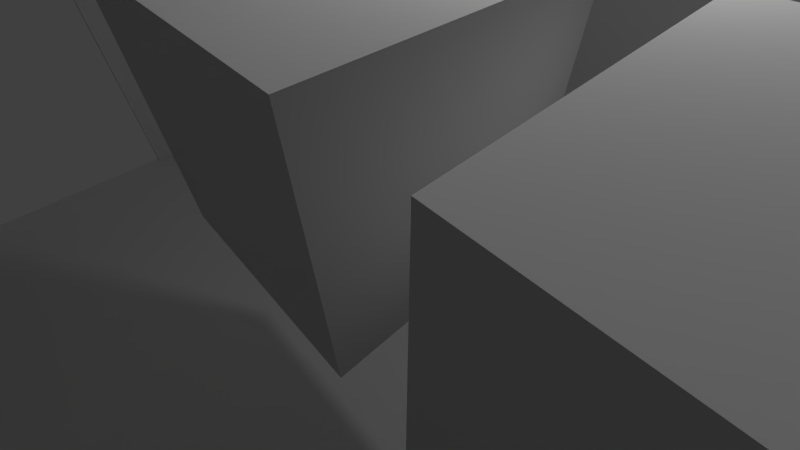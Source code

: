 # Source: room.blend  (saved by Blender 2.65.0; exported with 4.5.12 LTS)
import bpy
from mathutils import Matrix  # noqa: F401  (used for matrix-valued properties, if any)

bpy.ops.wm.read_factory_settings(use_empty=True)
scene = bpy.context.scene
scene.name = 'Scene'

# ---- collections
col_collection_1 = bpy.data.collections.new('Collection 1'); scene.collection.children.link(col_collection_1)
col_collection_5 = bpy.data.collections.new('Collection 5'); scene.collection.children.link(col_collection_5)

# ---- materials (node trees are filled in below, after node groups)
mat_material_002 = bpy.data.materials.new('Material.002')
mat_material_002.alpha_threshold = 0.0
mat_material_002.use_transparent_shadow = False
mat_material_002.roughness = 0.5
mat_material_002.line_color = (0.0, 0.0, 0.0, 1.0)
mat_material = bpy.data.materials.new('Material')
mat_material.alpha_threshold = 0.0
mat_material.use_transparent_shadow = False
mat_material.preview_render_type = 'CUBE'
mat_material.roughness = 0.5
mat_material.line_color = (0.0, 0.0, 0.0, 1.0)
mat_material_001 = bpy.data.materials.new('Material.001')
mat_material_001.alpha_threshold = 0.0
mat_material_001.use_transparent_shadow = False
mat_material_001.roughness = 0.5
mat_material_001.line_color = (0.0, 0.0, 0.0, 1.0)

# ---- material node trees

# ---- world
world_world = bpy.data.worlds.new('World'); scene.world = world_world
world_world.color = (0.05088, 0.05088, 0.05088)
world_world.use_sun_shadow = False
world_world.sun_shadow_jitter_overblur = 0.0
world_world.cycles.sampling_method = 'MANUAL'
world_world.cycles.sample_map_resolution = 256

# ---- cameras
cam_camera = bpy.data.cameras.new('Camera')
cam_camera.clip_end = 100.0
cam_camera.lens = 35.0
cam_camera.sensor_width = 67.12
cam_camera.sensor_height = 18.0
cam_camera.ortho_scale = 7.314
cam_camera.dof.focus_distance = 0.0
cam_camera.dof.aperture_fstop = 128.0

# ---- lights
light_lamp = bpy.data.lights.new('Lamp', 'POINT')
light_lamp.transmission_factor = 0.0
light_lamp.cutoff_distance = 30.0
light_lamp.energy = 100.0
light_lamp.shadow_buffer_clip_start = 1.001
light_lamp.shadow_soft_size = 0.1
light_lamp.shadow_maximum_resolution = 0.006
light_lamp.use_absolute_resolution = True
light_lamp.cycles.use_multiple_importance_sampling = False

# ---- meshes
me_cube_001 = bpy.data.meshes.new('Cube.001')
me_cube_001.from_pydata([(-1.0, -1.0, -1.0), (-1.0, 1.0, -1.0), (1.0, 1.0, -1.0), (1.0, -1.0, -1.0), (-1.0, -1.0, 1.0), (-1.0, 1.0, 1.0), (1.0, 1.0, 1.0), (1.0, -1.0, 1.0)], [], [(4, 5, 1, 0), (5, 6, 2, 1), (6, 7, 3, 2), (7, 4, 0, 3), (0, 1, 2, 3), (7, 6, 5, 4)])
me_cube_001.materials.append(mat_material_002)
me_cube_001.use_remesh_preserve_volume = False
me_cube_001.use_remesh_preserve_attributes = False
me_cube_001.use_mirror_vertex_groups = False
me_cube_001.update()
me_cube = bpy.data.meshes.new('Cube')
me_cube.from_pydata([(-9.836, -9.836, -5.926), (-9.836, 9.836, -5.926), (9.836, 9.836, -5.926), (9.836, -9.836, -5.926), (-9.836, -9.836, 5.926), (-9.836, 9.836, 5.926), (9.836, 9.836, 5.926), (9.836, -9.836, 5.926), (-9.836, 0.0, 5.926), (-9.836, 9.836, 0.0), (-9.836, -9.836, 0.0), (0.0, 9.836, 5.926), (9.836, 9.836, 0.0), (0.0, 9.836, -5.926), (9.836, 0.0, 5.926), (9.836, -9.836, 0.0), (9.836, 0.0, -5.926), (0.0, -9.836, 5.926), (0.0, -9.836, -5.926), (-9.836, 0.0, 0.0), (0.0, 9.836, 0.0), (9.836, 0.0, 0.0), (0.0, -9.836, 0.0), (0.0, 0.0, -5.926), (0.0, 0.0, 5.926), (-9.836, 4.918, 5.926), (-9.836, 9.836, -2.963), (-9.836, -9.836, 2.963), (4.918, 9.836, 5.926), (9.836, 9.836, -2.963), (-4.918, 9.836, -5.926), (9.836, -4.918, 5.926), (9.836, -9.836, -2.963), (9.836, 4.918, -5.926), (-4.918, -9.836, 5.926), (4.918, -9.836, -5.926), (-9.836, -4.918, 5.926), (-9.836, 9.836, 2.963), (-9.836, 4.918, -5.926), (-9.836, -9.836, -2.963), (-4.918, 9.836, 5.926), (9.836, 9.836, 2.963), (4.918, 9.836, -5.926), (9.836, 4.918, 5.926), (9.836, -9.836, 2.963), (9.836, -4.918, -5.926), (4.918, -9.836, 5.926), (-4.918, -9.836, -5.926), (-9.836, 0.0, 2.963), (-9.836, 4.918, 0.0), (0.0, 9.836, -2.963), (0.0, 9.836, 2.963), (-4.918, 9.836, 0.0), (4.918, 9.836, 0.0), (9.836, 0.0, -2.963), (9.836, 0.0, 2.963), (9.836, 4.918, 0.0), (9.836, -4.918, 0.0), (0.0, -9.836, -2.963), (0.0, -9.836, 2.963), (4.918, -9.836, 0.0), (-4.918, -9.836, 0.0), (4.918, 0.0, -5.926), (-4.918, 0.0, -5.926), (0.0, -4.918, -5.926), (0.0, 4.918, -5.926), (-4.918, 0.0, 5.926), (4.918, 0.0, 5.926), (0.0, -4.918, 5.926), (0.0, 4.918, 5.926), (-9.836, 4.918, -2.963), (4.918, 9.836, -2.963), (9.836, -4.918, -2.963), (-4.918, -9.836, -2.963), (4.918, 4.918, -5.926), (-4.918, 4.918, 5.926), (-9.836, -4.918, 2.963), (-9.836, 4.918, 2.963), (-4.918, 9.836, -2.963), (-4.918, 9.836, 2.963), (4.918, 9.836, 2.963), (9.836, 4.918, -2.963), (9.836, 4.918, 2.963), (9.836, -4.918, 2.963), (4.918, -9.836, -2.963), (4.918, -9.836, 2.963), (-4.918, -9.836, 2.963), (4.918, -4.918, -5.926), (-4.918, -4.918, -5.926), (-4.918, 4.918, -5.926), (-4.918, -4.918, 5.926), (4.918, -4.918, 5.926), (4.918, 4.918, 5.926), (-10.0, 4.918, -2.963), (-10.0, 10.0, -2.963), (-10.0, 10.0, -5.926), (-10.0, 4.918, -5.926), (4.918, 10.0, -2.963), (10.0, 10.0, -2.963), (10.0, 10.0, -5.926), (4.918, 10.0, -5.926), (10.0, -4.918, -2.963), (10.0, -10.0, -2.963), (10.0, -10.0, -5.926), (10.0, -4.918, -5.926), (-4.918, -10.0, -2.963), (-10.0, -10.0, -2.963), (-10.0, -10.0, -5.926), (-4.918, -10.0, -5.926), (-4.918, 4.918, 6.074), (-4.918, 10.0, 6.074), (-10.0, 10.0, 6.074), (-10.0, 4.918, 6.074), (-10.0, -4.918, -2.963), (-10.0, 0.0, -2.963), (-10.0, 0.0, -5.926), (-10.0, -4.918, -5.926), (-10.0, -4.918, 2.963), (-10.0, 0.0, 2.963), (-10.0, 0.0, 0.0), (-10.0, -4.918, 0.0), (-10.0, 4.918, 2.963), (-10.0, 10.0, 2.963), (-10.0, 10.0, 0.0), (-10.0, 4.918, 0.0), (-4.918, 10.0, -2.963), (0.0, 10.0, -2.963), (0.0, 10.0, -5.926), (-4.918, 10.0, -5.926), (-4.918, 10.0, 2.963), (0.0, 10.0, 2.963), (0.0, 10.0, 0.0), (-4.918, 10.0, 0.0), (4.918, 10.0, 2.963), (10.0, 10.0, 2.963), (10.0, 10.0, 0.0), (4.918, 10.0, 0.0), (10.0, 4.918, -2.963), (10.0, 0.0, -2.963), (10.0, 0.0, -5.926), (10.0, 4.918, -5.926), (10.0, 4.918, 2.963), (10.0, 0.0, 2.963), (10.0, 0.0, 0.0), (10.0, 4.918, 0.0), (10.0, -4.918, 2.963), (10.0, -10.0, 2.963), (10.0, -10.0, 0.0), (10.0, -4.918, 0.0), (4.918, -10.0, -2.963), (0.0, -10.0, -2.963), (0.0, -10.0, -5.926), (4.918, -10.0, -5.926), (4.918, -10.0, 2.963), (0.0, -10.0, 2.963), (0.0, -10.0, 0.0), (4.918, -10.0, 0.0), (-4.918, -10.0, 2.963), (-10.0, -10.0, 2.963), (-10.0, -10.0, 0.0), (-4.918, -10.0, 0.0), (-4.918, -4.918, 6.074), (-4.918, 0.0, 6.074), (-10.0, 0.0, 6.074), (-10.0, -4.918, 6.074), (4.918, -4.918, 6.074), (4.918, 0.0, 6.074), (0.0, 0.0, 6.074), (0.0, -4.918, 6.074), (4.918, 4.918, 6.074), (4.918, 10.0, 6.074), (0.0, 10.0, 6.074), (0.0, 4.918, 6.074), (-10.0, -10.0, 6.074), (10.0, 10.0, 6.074), (10.0, 4.918, 6.074), (10.0, 0.0, 6.074), (10.0, -4.918, 6.074), (10.0, -10.0, 6.074), (4.918, -10.0, 6.074), (0.0, -10.0, 6.074), (-4.918, -10.0, 6.074), (-9.836, -4.918, -2.963), (-9.836, 0.0, -2.963), (-9.836, 0.0, -5.926), (-9.836, -4.918, -5.926), (-9.836, -4.918, 0.0)], [], [(70, 38, 1, 26), (71, 42, 2, 29), (72, 45, 3, 32), (73, 47, 0, 39), (74, 33, 2, 42), (75, 25, 5, 40), (115, 116, 185, 184), (77, 49, 9, 37), (78, 30, 13, 50), (79, 52, 20, 51), (80, 53, 12, 41), (81, 33, 16, 54), (82, 56, 21, 55), (83, 57, 15, 44), (84, 35, 18, 58), (85, 60, 22, 59), (86, 61, 10, 27), (87, 45, 16, 62), (88, 64, 23, 63), (89, 65, 13, 30), (90, 36, 8, 66), (91, 68, 24, 67), (92, 69, 11, 28), (49, 70, 26, 9), (50, 13, 42, 71), (20, 50, 71, 53), (53, 71, 29, 12), (54, 16, 45, 72), (21, 54, 72, 57), (57, 72, 32, 15), (58, 18, 47, 73), (22, 58, 73, 61), (61, 73, 39, 10), (62, 16, 33, 74), (23, 62, 74, 65), (65, 74, 42, 13), (66, 8, 25, 75), (24, 66, 75, 69), (69, 75, 40, 11), (4, 27, 76, 36), (36, 76, 48, 8), (48, 19, 49, 77), (8, 48, 77, 25), (25, 77, 37, 5), (26, 1, 30, 78), (9, 26, 78, 52), (52, 78, 50, 20), (37, 9, 52, 79), (5, 37, 79, 40), (40, 79, 51, 11), (51, 20, 53, 80), (11, 51, 80, 28), (28, 80, 41, 6), (29, 2, 33, 81), (12, 29, 81, 56), (56, 81, 54, 21), (41, 12, 56, 82), (6, 41, 82, 43), (43, 82, 55, 14), (55, 21, 57, 83), (14, 55, 83, 31), (31, 83, 44, 7), (32, 3, 35, 84), (15, 32, 84, 60), (60, 84, 58, 22), (44, 15, 60, 85), (7, 44, 85, 46), (46, 85, 59, 17), (59, 22, 61, 86), (17, 59, 86, 34), (34, 86, 27, 4), (35, 3, 45, 87), (18, 35, 87, 64), (64, 87, 62, 23), (47, 18, 64, 88), (63, 23, 65, 89), (38, 89, 30, 1), (34, 4, 36, 90), (17, 34, 90, 68), (68, 90, 66, 24), (46, 17, 68, 91), (7, 46, 91, 31), (31, 91, 67, 14), (67, 24, 69, 92), (14, 67, 92, 43), (43, 92, 28, 6), (93, 94, 95, 96), (97, 98, 99, 100), (101, 102, 103, 104), (105, 106, 107, 108), (109, 110, 111, 112), (117, 118, 119, 120), (121, 122, 123, 124), (125, 126, 127, 128), (129, 130, 131, 132), (133, 134, 135, 136), (137, 138, 139, 140), (141, 142, 143, 144), (145, 146, 147, 148), (149, 150, 151, 152), (153, 154, 155, 156), (157, 158, 159, 160), (161, 162, 163, 164), (165, 166, 167, 168), (169, 170, 171, 172), (114, 93, 96, 115), (119, 124, 93, 114), (124, 123, 94, 93), (126, 97, 100, 127), (131, 136, 97, 126), (136, 135, 98, 97), (138, 101, 104, 139), (143, 148, 101, 138), (148, 147, 102, 101), (150, 105, 108, 151), (155, 160, 105, 150), (160, 159, 106, 105), (162, 109, 112, 163), (167, 172, 109, 162), (172, 171, 110, 109), (106, 113, 116, 107), (159, 120, 113, 106), (116, 113, 182, 185), (158, 117, 120, 159), (173, 164, 117, 158), (164, 163, 118, 117), (118, 121, 124, 119), (163, 112, 121, 118), (112, 111, 122, 121), (94, 125, 128, 95), (123, 132, 125, 94), (132, 131, 126, 125), (122, 129, 132, 123), (111, 110, 129, 122), (110, 171, 130, 129), (130, 133, 136, 131), (171, 170, 133, 130), (170, 174, 134, 133), (98, 137, 140, 99), (135, 144, 137, 98), (144, 143, 138, 137), (134, 141, 144, 135), (174, 175, 141, 134), (175, 176, 142, 141), (142, 145, 148, 143), (176, 177, 145, 142), (177, 178, 146, 145), (102, 149, 152, 103), (147, 156, 149, 102), (156, 155, 150, 149), (146, 153, 156, 147), (178, 179, 153, 146), (179, 180, 154, 153), (154, 157, 160, 155), (180, 181, 157, 154), (181, 173, 158, 157), (181, 161, 164, 173), (180, 168, 161, 181), (168, 167, 162, 161), (179, 165, 168, 180), (178, 177, 165, 179), (177, 176, 166, 165), (166, 169, 172, 167), (176, 175, 169, 166), (175, 174, 170, 169), (2, 42, 100, 99), (30, 1, 95, 128), (45, 16, 139, 104), (16, 33, 140, 139), (1, 38, 96, 95), (3, 45, 104, 103), (33, 2, 99, 140), (47, 18, 151, 108), (18, 35, 152, 151), (42, 13, 127, 100), (0, 47, 108, 107), (13, 30, 128, 127), (35, 3, 103, 152), (113, 120, 186, 182), (114, 115, 184, 183), (76, 186, 19, 48), (183, 184, 38, 70), (19, 183, 70, 49), (39, 0, 185, 182), (10, 39, 182, 186), (120, 119, 19, 186), (27, 10, 186, 76), (0, 47, 88, 185), (185, 88, 63, 184), (184, 63, 89, 38), (119, 114, 183, 19), (38, 184, 115, 96), (185, 0, 107, 116)])
me_cube.polygons.foreach_set('material_index', [1, 1, 1, 1, 0, 1, 0, 1, 1, 1, 1, 1, 1, 1, 1, 1, 1, 0, 0, 0, 1, 1, 1, 1, 1, 1, 1, 1, 1, 1, 1, 1, 1, 0, 0, 0, 1, 1, 1, 1, 1, 1, 1, 1, 1, 1, 1, 1, 1, 1, 1, 1, 1, 1, 1, 1, 1, 1, 1, 1, 1, 1, 1, 1, 1, 1, 1, 1, 1, 1, 1, 0, 0, 0, 0, 0, 0, 1, 1, 1, 1, 1, 1, 1, 1, 1, 1, 1, 1, 1, 1, 1, 1, 1, 1, 1, 1, 1, 1, 1, 1, 1, 1, 1, 1, 1, 1, 1, 1, 1, 1, 1, 1, 1, 1, 1, 1, 1, 1, 1, 1, 1, 1, 1, 1, 1, 1, 1, 1, 1, 1, 1, 1, 1, 1, 1, 1, 1, 1, 1, 1, 1, 1, 1, 1, 1, 1, 1, 1, 1, 1, 1, 1, 1, 1, 1, 1, 1, 1, 1, 1, 1, 1, 1, 1, 0, 0, 0, 0, 0, 0, 0, 0, 0, 0, 0, 0, 0, 1, 1, 1, 1, 1, 1, 1, 1, 1, 0, 0, 0, 1, 0, 0])
_uv = me_cube.uv_layers.new(name='UVMap')
_uv.uv.foreach_set('vector', [0.3768, 0.8546, 0.3454, 0.9575, 0.2285, 0.8555, 0.2875, 0.7782, 0.2307, 0.3814, 0.1541, 0.3392, 0.2306, 0.186, 0.288, 0.2639, 0.5841, 0.1861, 0.6155, 0.08316, 0.7324, 0.1852, 0.6734, 0.2625, 0.7302, 0.6593, 0.8067, 0.7015, 0.7303, 0.8547, 0.6729, 0.7767, 0.7499, 0.7499, 0.9999, 0.7499, 0.9999, 0.9999, 0.75, 0.9999, 0.4269, 0.5929, 0.4262, 0.6614, 0.3866, 0.6528, 0.3751, 0.5953, 0.0001003, 0.5, 9.998e-05, 0.25, 9.998e-05, 0.25, 0.0001003, 0.5, 0.4164, 0.714, 0.4001, 0.7756, 0.3315, 0.7201, 0.3637, 0.6781, 0.231, 0.6609, 0.1539, 0.701, 0.1282, 0.5207, 0.2113, 0.5216, 0.3371, 0.6089, 0.2905, 0.6306, 0.2759, 0.5221, 0.3272, 0.5219, 0.3355, 0.4345, 0.2896, 0.4127, 0.3315, 0.3224, 0.3634, 0.3655, 0.3748, 0.1889, 0.3445, 0.08721, 0.4786, 0.05087, 0.4786, 0.1615, 0.4138, 0.3292, 0.3977, 0.2676, 0.4786, 0.2476, 0.4788, 0.3158, 0.5445, 0.3267, 0.5608, 0.2651, 0.6294, 0.3206, 0.5972, 0.3626, 0.7298, 0.3798, 0.8069, 0.3397, 0.8327, 0.52, 0.7496, 0.5191, 0.6238, 0.4318, 0.6703, 0.4101, 0.6849, 0.5186, 0.6337, 0.5188, 0.6253, 0.6062, 0.6712, 0.628, 0.6294, 0.7183, 0.5975, 0.6751, 0.7499, 0.25, 0.9999, 0.25, 0.9999, 0.5, 0.7499, 0.5, 0.25, 0.25, 0.5, 0.25, 0.5, 0.5, 0.2501, 0.5, 0.2501, 0.7499, 0.5, 0.7499, 0.5, 0.9999, 0.2501, 0.9999, 0.5343, 0.5908, 0.5372, 0.6622, 0.4817, 0.6682, 0.4808, 0.5929, 0.534, 0.4478, 0.5348, 0.5194, 0.4804, 0.5203, 0.4801, 0.4478, 0.4266, 0.4499, 0.4261, 0.5213, 0.3698, 0.5212, 0.3741, 0.4481, 0.4001, 0.7756, 0.3768, 0.8546, 0.2875, 0.7782, 0.3315, 0.7201, 0.2113, 0.5216, 0.1282, 0.5207, 0.1541, 0.3392, 0.2307, 0.3814, 0.2759, 0.5221, 0.2113, 0.5216, 0.2307, 0.3814, 0.2896, 0.4127, 0.2896, 0.4127, 0.2307, 0.3814, 0.288, 0.2639, 0.3315, 0.3224, 0.4786, 0.1615, 0.4786, 0.05087, 0.6155, 0.08316, 0.5841, 0.1861, 0.4786, 0.2476, 0.4786, 0.1615, 0.5841, 0.1861, 0.5608, 0.2651, 0.5608, 0.2651, 0.5841, 0.1861, 0.6734, 0.2625, 0.6294, 0.3206, 0.7496, 0.5191, 0.8327, 0.52, 0.8067, 0.7015, 0.7302, 0.6593, 0.6849, 0.5186, 0.7496, 0.5191, 0.7302, 0.6593, 0.6712, 0.628, 0.6712, 0.628, 0.7302, 0.6593, 0.6729, 0.7767, 0.6294, 0.7183, 0.7499, 0.5, 0.9999, 0.5, 0.9999, 0.7499, 0.7499, 0.7499, 0.5, 0.5, 0.7499, 0.5, 0.7499, 0.7499, 0.5, 0.7499, 0.5, 0.7499, 0.7499, 0.7499, 0.75, 0.9999, 0.5, 0.9999, 0.4808, 0.5929, 0.4817, 0.6682, 0.4262, 0.6614, 0.4269, 0.5929, 0.4804, 0.5203, 0.4808, 0.5929, 0.4269, 0.5929, 0.4261, 0.5213, 0.4261, 0.5213, 0.4269, 0.5929, 0.3751, 0.5953, 0.3698, 0.5212, 0.5775, 0.6438, 0.5975, 0.6751, 0.547, 0.7115, 0.5372, 0.6622, 0.5372, 0.6622, 0.547, 0.7115, 0.482, 0.7248, 0.4817, 0.6682, 0.482, 0.7248, 0.4823, 0.7931, 0.4001, 0.7756, 0.4164, 0.714, 0.4817, 0.6682, 0.482, 0.7248, 0.4164, 0.714, 0.4262, 0.6614, 0.4262, 0.6614, 0.4164, 0.714, 0.3637, 0.6781, 0.3866, 0.6528, 0.2875, 0.7782, 0.2285, 0.8555, 0.1539, 0.701, 0.231, 0.6609, 0.3315, 0.7201, 0.2875, 0.7782, 0.231, 0.6609, 0.2905, 0.6306, 0.2905, 0.6306, 0.231, 0.6609, 0.2113, 0.5216, 0.2759, 0.5221, 0.3637, 0.6781, 0.3315, 0.7201, 0.2905, 0.6306, 0.3371, 0.6089, 0.3866, 0.6528, 0.3637, 0.6781, 0.3371, 0.6089, 0.3751, 0.5953, 0.3751, 0.5953, 0.3371, 0.6089, 0.3272, 0.5219, 0.3698, 0.5212, 0.3272, 0.5219, 0.2759, 0.5221, 0.2896, 0.4127, 0.3355, 0.4345, 0.3698, 0.5212, 0.3272, 0.5219, 0.3355, 0.4345, 0.3741, 0.4481, 0.3741, 0.4481, 0.3355, 0.4345, 0.3634, 0.3655, 0.3834, 0.3969, 0.288, 0.2639, 0.2306, 0.186, 0.3445, 0.08721, 0.3748, 0.1889, 0.3315, 0.3224, 0.288, 0.2639, 0.3748, 0.1889, 0.3977, 0.2676, 0.3977, 0.2676, 0.3748, 0.1889, 0.4786, 0.1615, 0.4786, 0.2476, 0.3634, 0.3655, 0.3315, 0.3224, 0.3977, 0.2676, 0.4138, 0.3292, 0.3834, 0.3969, 0.3634, 0.3655, 0.4138, 0.3292, 0.4236, 0.3785, 0.4236, 0.3785, 0.4138, 0.3292, 0.4788, 0.3158, 0.4792, 0.3725, 0.4788, 0.3158, 0.4786, 0.2476, 0.5608, 0.2651, 0.5445, 0.3267, 0.4792, 0.3725, 0.4788, 0.3158, 0.5445, 0.3267, 0.5347, 0.3793, 0.5347, 0.3793, 0.5445, 0.3267, 0.5972, 0.3626, 0.5743, 0.3879, 0.6734, 0.2625, 0.7324, 0.1852, 0.8069, 0.3397, 0.7298, 0.3798, 0.6294, 0.3206, 0.6734, 0.2625, 0.7298, 0.3798, 0.6703, 0.4101, 0.6703, 0.4101, 0.7298, 0.3798, 0.7496, 0.5191, 0.6849, 0.5186, 0.5972, 0.3626, 0.6294, 0.3206, 0.6703, 0.4101, 0.6238, 0.4318, 0.5743, 0.3879, 0.5972, 0.3626, 0.6238, 0.4318, 0.5858, 0.4454, 0.5858, 0.4454, 0.6238, 0.4318, 0.6337, 0.5188, 0.5911, 0.5195, 0.6337, 0.5188, 0.6849, 0.5186, 0.6712, 0.628, 0.6253, 0.6062, 0.5911, 0.5195, 0.6337, 0.5188, 0.6253, 0.6062, 0.5868, 0.5926, 0.5868, 0.5926, 0.6253, 0.6062, 0.5975, 0.6751, 0.5775, 0.6438, 0.7499, 0.0001004, 0.9999, 0.0001002, 0.9999, 0.25, 0.7499, 0.25, 0.5, 0.0001004, 0.7499, 0.0001004, 0.7499, 0.25, 0.5, 0.25, 0.5, 0.25, 0.7499, 0.25, 0.7499, 0.5, 0.5, 0.5, 0.25, 0.0001002, 0.5, 0.0001004, 0.5, 0.25, 0.25, 0.25, 0.2501, 0.5, 0.5, 0.5, 0.5, 0.7499, 0.2501, 0.7499, 0.0001007, 0.7499, 0.2501, 0.7499, 0.2501, 0.9999, 0.0001012, 0.9999, 0.5868, 0.5926, 0.5775, 0.6438, 0.5372, 0.6622, 0.5343, 0.5908, 0.5911, 0.5195, 0.5868, 0.5926, 0.5343, 0.5908, 0.5348, 0.5194, 0.5348, 0.5194, 0.5343, 0.5908, 0.4808, 0.5929, 0.4804, 0.5203, 0.5858, 0.4454, 0.5911, 0.5195, 0.5348, 0.5194, 0.534, 0.4478, 0.5743, 0.3879, 0.5858, 0.4454, 0.534, 0.4478, 0.5347, 0.3793, 0.5347, 0.3793, 0.534, 0.4478, 0.4801, 0.4478, 0.4792, 0.3725, 0.4801, 0.4478, 0.4804, 0.5203, 0.4261, 0.5213, 0.4266, 0.4499, 0.4792, 0.3725, 0.4801, 0.4478, 0.4266, 0.4499, 0.4236, 0.3785, 0.4236, 0.3785, 0.4266, 0.4499, 0.3741, 0.4481, 0.3834, 0.3969, 0.3768, 0.8546, 0.2875, 0.7782, 0.2285, 0.8555, 0.3454, 0.9575, 0.2307, 0.3814, 0.288, 0.2639, 0.2306, 0.186, 0.1541, 0.3392, 0.5841, 0.1861, 0.6734, 0.2625, 0.7324, 0.1852, 0.6155, 0.08316, 0.7302, 0.6593, 0.6729, 0.7767, 0.7303, 0.8547, 0.8067, 0.7015, 0.4269, 0.5929, 0.3751, 0.5953, 0.3866, 0.6528, 0.4262, 0.6614, 0.547, 0.7115, 0.482, 0.7248, 0.4823, 0.7931, 0.5632, 0.7731, 0.4164, 0.714, 0.3637, 0.6781, 0.3315, 0.7201, 0.4001, 0.7756, 0.231, 0.6609, 0.2113, 0.5216, 0.1282, 0.5207, 0.1539, 0.701, 0.3371, 0.6089, 0.3272, 0.5219, 0.2759, 0.5221, 0.2905, 0.6306, 0.3355, 0.4345, 0.3634, 0.3655, 0.3315, 0.3224, 0.2896, 0.4127, 0.3748, 0.1889, 0.4786, 0.1615, 0.4786, 0.05087, 0.3445, 0.08721, 0.4138, 0.3292, 0.4788, 0.3158, 0.4786, 0.2476, 0.3977, 0.2676, 0.5445, 0.3267, 0.5972, 0.3626, 0.6294, 0.3206, 0.5608, 0.2651, 0.7298, 0.3798, 0.7496, 0.5191, 0.8327, 0.52, 0.8069, 0.3397, 0.6238, 0.4318, 0.6337, 0.5188, 0.6849, 0.5186, 0.6703, 0.4101, 0.6253, 0.6062, 0.5975, 0.6751, 0.6294, 0.7183, 0.6712, 0.628, 0.5343, 0.5908, 0.4808, 0.5929, 0.4817, 0.6682, 0.5372, 0.6622, 0.534, 0.4478, 0.4801, 0.4478, 0.4804, 0.5203, 0.5348, 0.5194, 0.4266, 0.4499, 0.3741, 0.4481, 0.3698, 0.5212, 0.4261, 0.5213, 0.4823, 0.8792, 0.3768, 0.8546, 0.3454, 0.9575, 0.4823, 0.9898, 0.4823, 0.7931, 0.4001, 0.7756, 0.3768, 0.8546, 0.4823, 0.8792, 0.4001, 0.7756, 0.3315, 0.7201, 0.2875, 0.7782, 0.3768, 0.8546, 0.2113, 0.5216, 0.2307, 0.3814, 0.1541, 0.3392, 0.1282, 0.5207, 0.2759, 0.5221, 0.2896, 0.4127, 0.2307, 0.3814, 0.2113, 0.5216, 0.2896, 0.4127, 0.3315, 0.3224, 0.288, 0.2639, 0.2307, 0.3814, 0.4786, 0.1615, 0.5841, 0.1861, 0.6155, 0.08316, 0.4786, 0.05087, 0.4786, 0.2476, 0.5608, 0.2651, 0.5841, 0.1861, 0.4786, 0.1615, 0.5608, 0.2651, 0.6294, 0.3206, 0.6734, 0.2625, 0.5841, 0.1861, 0.7496, 0.5191, 0.7302, 0.6593, 0.8067, 0.7015, 0.8327, 0.52, 0.6849, 0.5186, 0.6712, 0.628, 0.7302, 0.6593, 0.7496, 0.5191, 0.6712, 0.628, 0.6294, 0.7183, 0.6729, 0.7767, 0.7302, 0.6593, 0.4808, 0.5929, 0.4269, 0.5929, 0.4262, 0.6614, 0.4817, 0.6682, 0.4804, 0.5203, 0.4261, 0.5213, 0.4269, 0.5929, 0.4808, 0.5929, 0.4261, 0.5213, 0.3698, 0.5212, 0.3751, 0.5953, 0.4269, 0.5929, 0.6729, 0.7767, 0.586, 0.8518, 0.6164, 0.9535, 0.7303, 0.8547, 0.6294, 0.7183, 0.5632, 0.7731, 0.586, 0.8518, 0.6729, 0.7767, 0.6164, 0.9535, 0.586, 0.8518, 0.586, 0.8518, 0.6164, 0.9535, 0.5975, 0.6751, 0.547, 0.7115, 0.5632, 0.7731, 0.6294, 0.7183, 0.5775, 0.6438, 0.5372, 0.6622, 0.547, 0.7115, 0.5975, 0.6751, 0.5372, 0.6622, 0.4817, 0.6682, 0.482, 0.7248, 0.547, 0.7115, 0.482, 0.7248, 0.4164, 0.714, 0.4001, 0.7756, 0.4823, 0.7931, 0.4817, 0.6682, 0.4262, 0.6614, 0.4164, 0.714, 0.482, 0.7248, 0.4262, 0.6614, 0.3866, 0.6528, 0.3637, 0.6781, 0.4164, 0.714, 0.2875, 0.7782, 0.231, 0.6609, 0.1539, 0.701, 0.2285, 0.8555, 0.3315, 0.7201, 0.2905, 0.6306, 0.231, 0.6609, 0.2875, 0.7782, 0.2905, 0.6306, 0.2759, 0.5221, 0.2113, 0.5216, 0.231, 0.6609, 0.3637, 0.6781, 0.3371, 0.6089, 0.2905, 0.6306, 0.3315, 0.7201, 0.3866, 0.6528, 0.3751, 0.5953, 0.3371, 0.6089, 0.3637, 0.6781, 0.3751, 0.5953, 0.3698, 0.5212, 0.3272, 0.5219, 0.3371, 0.6089, 0.3272, 0.5219, 0.3355, 0.4345, 0.2896, 0.4127, 0.2759, 0.5221, 0.3698, 0.5212, 0.3741, 0.4481, 0.3355, 0.4345, 0.3272, 0.5219, 0.3741, 0.4481, 0.3834, 0.3969, 0.3634, 0.3655, 0.3355, 0.4345, 0.288, 0.2639, 0.3748, 0.1889, 0.3445, 0.08721, 0.2306, 0.186, 0.3315, 0.3224, 0.3977, 0.2676, 0.3748, 0.1889, 0.288, 0.2639, 0.3977, 0.2676, 0.4786, 0.2476, 0.4786, 0.1615, 0.3748, 0.1889, 0.3634, 0.3655, 0.4138, 0.3292, 0.3977, 0.2676, 0.3315, 0.3224, 0.3834, 0.3969, 0.4236, 0.3785, 0.4138, 0.3292, 0.3634, 0.3655, 0.4236, 0.3785, 0.4792, 0.3725, 0.4788, 0.3158, 0.4138, 0.3292, 0.4788, 0.3158, 0.5445, 0.3267, 0.5608, 0.2651, 0.4786, 0.2476, 0.4792, 0.3725, 0.5347, 0.3793, 0.5445, 0.3267, 0.4788, 0.3158, 0.5347, 0.3793, 0.5743, 0.3879, 0.5972, 0.3626, 0.5445, 0.3267, 0.6734, 0.2625, 0.7298, 0.3798, 0.8069, 0.3397, 0.7324, 0.1852, 0.6294, 0.3206, 0.6703, 0.4101, 0.7298, 0.3798, 0.6734, 0.2625, 0.6703, 0.4101, 0.6849, 0.5186, 0.7496, 0.5191, 0.7298, 0.3798, 0.5972, 0.3626, 0.6238, 0.4318, 0.6703, 0.4101, 0.6294, 0.3206, 0.5743, 0.3879, 0.5858, 0.4454, 0.6238, 0.4318, 0.5972, 0.3626, 0.5858, 0.4454, 0.5911, 0.5195, 0.6337, 0.5188, 0.6238, 0.4318, 0.6337, 0.5188, 0.6253, 0.6062, 0.6712, 0.628, 0.6849, 0.5186, 0.5911, 0.5195, 0.5868, 0.5926, 0.6253, 0.6062, 0.6337, 0.5188, 0.5868, 0.5926, 0.5775, 0.6438, 0.5975, 0.6751, 0.6253, 0.6062, 0.5868, 0.5926, 0.5343, 0.5908, 0.5372, 0.6622, 0.5775, 0.6438, 0.5911, 0.5195, 0.5348, 0.5194, 0.5343, 0.5908, 0.5868, 0.5926, 0.5348, 0.5194, 0.4804, 0.5203, 0.4808, 0.5929, 0.5343, 0.5908, 0.5858, 0.4454, 0.534, 0.4478, 0.5348, 0.5194, 0.5911, 0.5195, 0.5743, 0.3879, 0.5347, 0.3793, 0.534, 0.4478, 0.5858, 0.4454, 0.5347, 0.3793, 0.4792, 0.3725, 0.4801, 0.4478, 0.534, 0.4478, 0.4801, 0.4478, 0.4266, 0.4499, 0.4261, 0.5213, 0.4804, 0.5203, 0.4792, 0.3725, 0.4236, 0.3785, 0.4266, 0.4499, 0.4801, 0.4478, 0.4236, 0.3785, 0.3834, 0.3969, 0.3741, 0.4481, 0.4266, 0.4499, 0.9999, 0.9999, 0.75, 0.9999, 0.75, 0.9999, 0.9999, 0.9999, 0.2501, 0.9999, 0.0001012, 0.9999, 0.0001012, 0.9999, 0.2501, 0.9999, 0.9999, 0.25, 0.9999, 0.5, 0.9999, 0.5, 0.9999, 0.25, 0.9999, 0.5, 0.9999, 0.7499, 0.9999, 0.7499, 0.9999, 0.5, 0.0001012, 0.9999, 0.0001007, 0.7499, 0.0001007, 0.7499, 0.0001012, 0.9999, 0.9999, 0.0001002, 0.9999, 0.25, 0.9999, 0.25, 0.9999, 0.0001002, 0.9999, 0.7499, 0.9999, 0.9999, 0.9999, 0.9999, 0.9999, 0.7499, 0.25, 0.0001002, 0.5, 0.0001004, 0.5, 0.0001004, 0.25, 0.0001002, 0.5, 0.0001004, 0.7499, 0.0001004, 0.7499, 0.0001004, 0.5, 0.0001004, 0.75, 0.9999, 0.5, 0.9999, 0.5, 0.9999, 0.75, 0.9999, 9.998e-05, 9.998e-05, 0.25, 0.0001002, 0.25, 0.0001002, 9.998e-05, 9.998e-05, 0.5, 0.9999, 0.2501, 0.9999, 0.2501, 0.9999, 0.5, 0.9999, 0.7499, 0.0001004, 0.9999, 0.0001002, 0.9999, 0.0001002, 0.7499, 0.0001004, 0.586, 0.8518, 0.5632, 0.7731, 0.5632, 0.7731, 0.586, 0.8518, 0.4823, 0.8792, 0.4823, 0.9898, 0.4823, 0.9898, 0.4823, 0.8792, 0.547, 0.7115, 0.5632, 0.7731, 0.4823, 0.7931, 0.482, 0.7248, 0.4823, 0.8792, 0.4823, 0.9898, 0.3454, 0.9575, 0.3768, 0.8546, 0.4823, 0.7931, 0.4823, 0.8792, 0.3768, 0.8546, 0.4001, 0.7756, 0.6729, 0.7767, 0.7303, 0.8547, 0.6164, 0.9535, 0.586, 0.8518, 0.6294, 0.7183, 0.6729, 0.7767, 0.586, 0.8518, 0.5632, 0.7731, 0.5632, 0.7731, 0.4823, 0.7931, 0.4823, 0.7931, 0.5632, 0.7731, 0.5975, 0.6751, 0.6294, 0.7183, 0.5632, 0.7731, 0.547, 0.7115, 9.998e-05, 9.998e-05, 0.25, 0.0001002, 0.25, 0.25, 9.998e-05, 0.25, 9.998e-05, 0.25, 0.25, 0.25, 0.2501, 0.5, 0.0001003, 0.5, 0.0001003, 0.5, 0.2501, 0.5, 0.2501, 0.7499, 0.0001007, 0.7499, 0.4823, 0.7931, 0.4823, 0.8792, 0.4823, 0.8792, 0.4823, 0.7931, 0.0001007, 0.7499, 0.0001003, 0.5, 0.0001003, 0.5, 0.0001007, 0.7499, 9.998e-05, 0.25, 9.998e-05, 9.998e-05, 9.998e-05, 9.998e-05, 9.998e-05, 0.25])
me_cube.materials.append(mat_material)
me_cube.materials.append(mat_material_001)
me_cube.use_remesh_preserve_volume = False
me_cube.use_remesh_preserve_attributes = False
me_cube.use_mirror_vertex_groups = False
me_cube.update()

# ---- objects
ob_cube_002 = bpy.data.objects.new('Cube.002', me_cube_001)
ob_cube = bpy.data.objects.new('Cube', me_cube)
ob_cube_001 = bpy.data.objects.new('Cube.001', me_cube_001)
ob_lamp = bpy.data.objects.new('Lamp', light_lamp)
ob_camera = bpy.data.objects.new('Camera', cam_camera)
ob_empty = bpy.data.objects.new('Empty', None)

# ---- transforms, parenting, visibility, modifiers, constraints
ob_cube_002.location = (2.607, 0.0, 0.0)
ob_cube_002.lineart.crease_threshold = 0.0
ob_cube.location = (0.0, 0.0, 0.0)
ob_cube.lineart.crease_threshold = 0.0
ob_cube_001.location = (0.0, 0.0, 0.0)
ob_cube_001.lineart.crease_threshold = 0.0
ob_lamp.location = (0.4875, 1.957, 2.285)
ob_lamp.rotation_euler = (0.6503, 0.05522, 1.866)
ob_lamp.lock_rotations_4d = False
ob_lamp.empty_display_type = 'ARROWS'
ob_lamp.color = (0.0, 0.0, 0.0, 0.0)
ob_lamp.lineart.crease_threshold = 0.0
ob_camera.location = (2.094, -1.485, 1.632)
ob_camera.rotation_euler = (0.757, 0.004128, 0.8199)
ob_camera.scale = (1.0, 1.0, 1.0)
ob_camera.lock_rotations_4d = False
ob_camera.empty_display_type = 'ARROWS'
ob_camera.color = (0.0, 0.0, 0.0, 0.0)
ob_camera.display_type = 'WIRE'
ob_camera.lineart.crease_threshold = 0.0
ob_empty.location = (5.774, -3.0, 0.947)
ob_empty.empty_image_offset = (0.0, 0.0)
ob_empty.lineart.crease_threshold = 0.0

# ---- collection membership
col_collection_1.objects.link(ob_cube_002)
col_collection_1.objects.link(ob_cube)
col_collection_1.objects.link(ob_cube_001)
col_collection_1.objects.link(ob_lamp)
col_collection_1.objects.link(ob_camera)
col_collection_5.objects.link(ob_empty)

# ---- scene / render settings (as saved in the file)
scene.camera = ob_camera
scene.frame_start = 1; scene.frame_end = 250; scene.frame_set(1)
scene.render.engine = 'BLENDER_EEVEE_NEXT'
scene.render.image_settings.color_mode = 'RGB'
scene.render.image_settings.compression = 90
scene.render.resolution_percentage = 50
scene.render.dither_intensity = 0.0
scene.render.bake_margin = 2
scene.render.bake_bias = 0.0
scene.cycles.use_denoising = False
scene.cycles.samples = 10
scene.cycles.sampling_pattern = 'TABULATED_SOBOL'
scene.cycles.light_sampling_threshold = 0.0
scene.cycles.use_adaptive_sampling = False
scene.cycles.use_light_tree = False
scene.cycles.blur_glossy = 0.0
scene.cycles.volume_bounces = 1
scene.cycles.pixel_filter_type = 'GAUSSIAN'
scene.cycles.sample_clamp_indirect = 0.0
scene.view_settings.view_transform = 'Standard'
bpy.context.view_layer.update()
